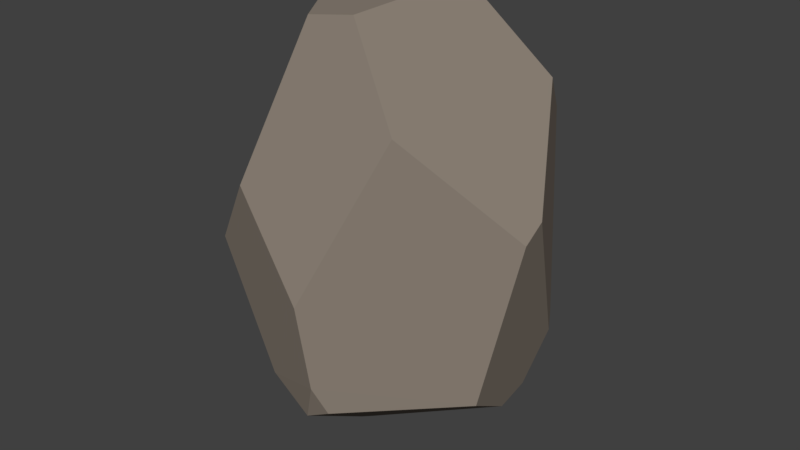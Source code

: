# Source: Stone1.1.blend  (saved by Blender 2.78.0; exported with 4.5.12 LTS)
import bpy
from mathutils import Matrix  # noqa: F401  (used for matrix-valued properties, if any)

bpy.ops.wm.read_factory_settings(use_empty=True)
scene = bpy.context.scene
scene.name = 'Scene'

# ---- collections
col_collection_1 = bpy.data.collections.new('Collection 1'); scene.collection.children.link(col_collection_1)

# ---- materials (node trees are filled in below, after node groups)
mat_base = bpy.data.materials.new('Base')
mat_base.alpha_threshold = 0.0
mat_base.use_transparent_shadow = False
mat_base.diffuse_color = (0.2529, 0.2134, 0.1756, 1.0)
mat_base.roughness = 0.5

# ---- material node trees

# ---- world
world_world = bpy.data.worlds.new('World'); scene.world = world_world
world_world.color = (0.05088, 0.05088, 0.05088)
world_world.use_sun_shadow = False
world_world.sun_shadow_jitter_overblur = 0.0
world_world.cycles.sampling_method = 'MANUAL'

# ---- meshes
me_cube_002 = bpy.data.meshes.new('Cube.002')
me_cube_002.from_pydata([(0.6597, 0.3448, 0.8116), (0.307, 0.1559, 1.246), (-0.4221, 0.1535, 1.18), (-0.1082, 0.3673, 1.233), (-0.06662, -0.447, 1.142), (0.1439, -0.3957, 1.167), (0.62, 0.3117, -0.8335), (0.6408, 0.4978, -0.5922), (0.8636, 0.004316, 0.2903), (-0.428, 0.4348, 1.019), (-0.2707, 0.3639, 1.218), (-0.5186, 0.6166, 0.5559), (0.3841, 0.6499, 0.6038), (0.529, 0.6114, 0.5657), (0.6054, 0.5588, -0.5255), (-0.09969, 0.7411, -0.5031), (-0.1863, 0.7842, 0.1887), (0.2032, -0.6873, -0.655), (0.4109, -0.4688, 0.7087), (0.8651, -0.114, 0.2169), (-0.6491, -0.4712, -0.08747), (-0.1365, 0.1924, -1.207), (-0.7249, 0.3721, -0.1806), (-0.3277, 0.5432, -0.8203), (-0.2762, -0.7064, 0.3796), (0.08871, -0.7629, -0.09289), (0.1429, -0.7341, -0.5178), (-0.5493, -0.5856, -0.01483), (-0.7251, -0.2214, 0.1055), (-0.6571, -0.3306, -0.3964), (-0.7561, 0.09849, -0.1777), (0.05538, -0.6783, -0.7412), (0.6455, 0.09261, -0.8441), (0.7323, -0.2533, -0.6061), (-0.1435, 0.001283, -1.23), (-0.2249, -0.6133, -0.6501), (-0.4654, -0.3722, -0.7444), (-0.1615, -0.05397, -1.21)], [], [(15, 16, 12, 13, 14), (35, 36, 37, 31), (31, 26, 25, 24, 27, 35), (19, 8, 0, 1, 5, 18), (10, 9, 2), (14, 13, 0, 8, 7), (5, 1, 3, 10, 2, 4), (16, 11, 9, 10, 3, 12), (22, 11, 16, 15, 23), (21, 23, 15, 14, 7, 6), (1, 0, 13, 12, 3), (24, 25, 18, 5, 4), (32, 34, 21, 6), (28, 2, 9, 11, 22, 30), (17, 33, 19, 18, 25, 26), (28, 20, 27, 24, 4, 2), (28, 30, 29, 20), (19, 33, 32, 6, 7, 8), (26, 31, 17), (17, 31, 37, 34, 32, 33), (22, 23, 21, 34, 37, 36, 29, 30), (20, 29, 36, 35, 27)])
me_cube_002.materials.append(mat_base)
me_cube_002.use_remesh_preserve_volume = False
me_cube_002.use_remesh_preserve_attributes = False
me_cube_002.use_mirror_vertex_groups = False
me_cube_002.update()

# ---- objects
ob_stone1_1 = bpy.data.objects.new('Stone1.1', me_cube_002)

# ---- transforms, parenting, visibility, modifiers, constraints
ob_stone1_1.location = (0.0, 0.0, 0.0)
ob_stone1_1.lineart.crease_threshold = 0.0

# ---- collection membership
col_collection_1.objects.link(ob_stone1_1)

# ---- scene / render settings (as saved in the file)
scene.frame_start = 1; scene.frame_end = 250; scene.frame_set(42)
scene.render.engine = 'BLENDER_EEVEE_NEXT'
scene.render.resolution_percentage = 50
scene.render.dither_intensity = 0.0
scene.cycles.use_denoising = False
scene.cycles.samples = 128
scene.cycles.sampling_pattern = 'TABULATED_SOBOL'
scene.cycles.light_sampling_threshold = 0.0
scene.cycles.use_adaptive_sampling = False
scene.cycles.use_light_tree = False
scene.cycles.blur_glossy = 0.0
scene.cycles.sample_clamp_indirect = 0.0
scene.view_settings.view_transform = 'Standard'
bpy.context.view_layer.update()

# ---- added for rendering (the .blend has no active camera and no usable light): camera, sun
cam_auto = bpy.data.cameras.new('AutoCamera')
cam_auto.lens = 50.0
cam_auto.sensor_width = 36.0
cam_auto.clip_end = 1000.0
ob_auto_camera = bpy.data.objects.new('AutoCamera', cam_auto)
scene.collection.objects.link(ob_auto_camera)
ob_auto_camera.location = (3.14428, -3.6971, 2.47947)
ob_auto_camera.rotation_euler = (1.09748, -7.21219e-08, 0.694738)
scene.camera = ob_auto_camera
light_auto_sun = bpy.data.lights.new('AutoSun', 'SUN')
light_auto_sun.energy = 3.0
light_auto_sun.angle = 0.0523599
ob_auto_sun = bpy.data.objects.new('AutoSun', light_auto_sun)
scene.collection.objects.link(ob_auto_sun)
ob_auto_sun.rotation_euler = (0.872665, 0.174533, 0.523599)
bpy.context.view_layer.update()
